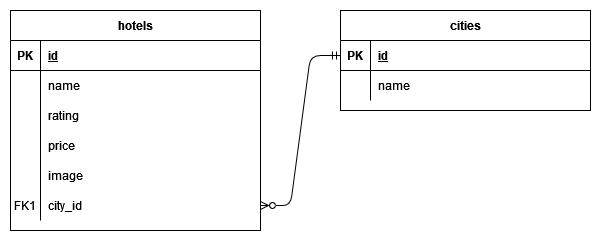

The diagram above was exported from draw.io. Its source (the exported page's mxGraphModel, read from the mxfile embedded in the PNG):
<mxGraphModel dx="270" dy="469" grid="1" gridSize="10" guides="1" tooltips="1" connect="1" arrows="1" fold="1" page="1" pageScale="1" pageWidth="850" pageHeight="1100" math="0" shadow="0" extFonts="Permanent Marker^https://fonts.googleapis.com/css?family=Permanent+Marker">
  <root>
    <mxCell id="0" />
    <mxCell id="1" parent="0" />
    <mxCell id="C-vyLk0tnHw3VtMMgP7b-1" value="" style="edgeStyle=entityRelationEdgeStyle;endArrow=ERmandOne;startArrow=ERzeroToMany;endFill=0;startFill=0;entryX=0;entryY=0.5;entryDx=0;entryDy=0;exitX=1;exitY=0.5;exitDx=0;exitDy=0;" parent="1" source="C-vyLk0tnHw3VtMMgP7b-27" target="C-vyLk0tnHw3VtMMgP7b-3" edge="1">
      <mxGeometry width="100" height="100" relative="1" as="geometry">
        <mxPoint x="340" y="720" as="sourcePoint" />
        <mxPoint x="440" y="620" as="targetPoint" />
      </mxGeometry>
    </mxCell>
    <mxCell id="C-vyLk0tnHw3VtMMgP7b-2" value="cities" style="shape=table;startSize=30;container=1;collapsible=1;childLayout=tableLayout;fixedRows=1;rowLines=0;fontStyle=1;align=center;resizeLast=1;" parent="1" vertex="1">
      <mxGeometry x="450" y="120" width="250" height="100" as="geometry" />
    </mxCell>
    <mxCell id="C-vyLk0tnHw3VtMMgP7b-3" value="" style="shape=partialRectangle;collapsible=0;dropTarget=0;pointerEvents=0;fillColor=none;points=[[0,0.5],[1,0.5]];portConstraint=eastwest;top=0;left=0;right=0;bottom=1;" parent="C-vyLk0tnHw3VtMMgP7b-2" vertex="1">
      <mxGeometry y="30" width="250" height="30" as="geometry" />
    </mxCell>
    <mxCell id="C-vyLk0tnHw3VtMMgP7b-4" value="PK" style="shape=partialRectangle;overflow=hidden;connectable=0;fillColor=none;top=0;left=0;bottom=0;right=0;fontStyle=1;" parent="C-vyLk0tnHw3VtMMgP7b-3" vertex="1">
      <mxGeometry width="30" height="30" as="geometry">
        <mxRectangle width="30" height="30" as="alternateBounds" />
      </mxGeometry>
    </mxCell>
    <mxCell id="C-vyLk0tnHw3VtMMgP7b-5" value="id" style="shape=partialRectangle;overflow=hidden;connectable=0;fillColor=none;top=0;left=0;bottom=0;right=0;align=left;spacingLeft=6;fontStyle=5;" parent="C-vyLk0tnHw3VtMMgP7b-3" vertex="1">
      <mxGeometry x="30" width="220" height="30" as="geometry">
        <mxRectangle width="220" height="30" as="alternateBounds" />
      </mxGeometry>
    </mxCell>
    <mxCell id="C-vyLk0tnHw3VtMMgP7b-6" value="" style="shape=partialRectangle;collapsible=0;dropTarget=0;pointerEvents=0;fillColor=none;points=[[0,0.5],[1,0.5]];portConstraint=eastwest;top=0;left=0;right=0;bottom=0;" parent="C-vyLk0tnHw3VtMMgP7b-2" vertex="1">
      <mxGeometry y="60" width="250" height="30" as="geometry" />
    </mxCell>
    <mxCell id="C-vyLk0tnHw3VtMMgP7b-7" value="" style="shape=partialRectangle;overflow=hidden;connectable=0;fillColor=none;top=0;left=0;bottom=0;right=0;" parent="C-vyLk0tnHw3VtMMgP7b-6" vertex="1">
      <mxGeometry width="30" height="30" as="geometry">
        <mxRectangle width="30" height="30" as="alternateBounds" />
      </mxGeometry>
    </mxCell>
    <mxCell id="C-vyLk0tnHw3VtMMgP7b-8" value="name" style="shape=partialRectangle;overflow=hidden;connectable=0;fillColor=none;top=0;left=0;bottom=0;right=0;align=left;spacingLeft=6;" parent="C-vyLk0tnHw3VtMMgP7b-6" vertex="1">
      <mxGeometry x="30" width="220" height="30" as="geometry">
        <mxRectangle width="220" height="30" as="alternateBounds" />
      </mxGeometry>
    </mxCell>
    <mxCell id="C-vyLk0tnHw3VtMMgP7b-23" value="hotels" style="shape=table;startSize=30;container=1;collapsible=1;childLayout=tableLayout;fixedRows=1;rowLines=0;fontStyle=1;align=center;resizeLast=1;" parent="1" vertex="1">
      <mxGeometry x="120" y="120" width="250" height="220" as="geometry" />
    </mxCell>
    <mxCell id="C-vyLk0tnHw3VtMMgP7b-24" value="" style="shape=partialRectangle;collapsible=0;dropTarget=0;pointerEvents=0;fillColor=none;points=[[0,0.5],[1,0.5]];portConstraint=eastwest;top=0;left=0;right=0;bottom=1;" parent="C-vyLk0tnHw3VtMMgP7b-23" vertex="1">
      <mxGeometry y="30" width="250" height="30" as="geometry" />
    </mxCell>
    <mxCell id="C-vyLk0tnHw3VtMMgP7b-25" value="PK" style="shape=partialRectangle;overflow=hidden;connectable=0;fillColor=none;top=0;left=0;bottom=0;right=0;fontStyle=1;" parent="C-vyLk0tnHw3VtMMgP7b-24" vertex="1">
      <mxGeometry width="30" height="30" as="geometry">
        <mxRectangle width="30" height="30" as="alternateBounds" />
      </mxGeometry>
    </mxCell>
    <mxCell id="C-vyLk0tnHw3VtMMgP7b-26" value="id" style="shape=partialRectangle;overflow=hidden;connectable=0;fillColor=none;top=0;left=0;bottom=0;right=0;align=left;spacingLeft=6;fontStyle=5;" parent="C-vyLk0tnHw3VtMMgP7b-24" vertex="1">
      <mxGeometry x="30" width="220" height="30" as="geometry">
        <mxRectangle width="220" height="30" as="alternateBounds" />
      </mxGeometry>
    </mxCell>
    <mxCell id="KWK2HBabMccTMhpQGpyU-8" value="" style="shape=partialRectangle;collapsible=0;dropTarget=0;pointerEvents=0;fillColor=none;points=[[0,0.5],[1,0.5]];portConstraint=eastwest;top=0;left=0;right=0;bottom=0;" vertex="1" parent="C-vyLk0tnHw3VtMMgP7b-23">
      <mxGeometry y="60" width="250" height="30" as="geometry" />
    </mxCell>
    <mxCell id="KWK2HBabMccTMhpQGpyU-9" value="" style="shape=partialRectangle;overflow=hidden;connectable=0;fillColor=none;top=0;left=0;bottom=0;right=0;" vertex="1" parent="KWK2HBabMccTMhpQGpyU-8">
      <mxGeometry width="30" height="30" as="geometry">
        <mxRectangle width="30" height="30" as="alternateBounds" />
      </mxGeometry>
    </mxCell>
    <mxCell id="KWK2HBabMccTMhpQGpyU-10" value="name" style="shape=partialRectangle;overflow=hidden;connectable=0;fillColor=none;top=0;left=0;bottom=0;right=0;align=left;spacingLeft=6;" vertex="1" parent="KWK2HBabMccTMhpQGpyU-8">
      <mxGeometry x="30" width="220" height="30" as="geometry">
        <mxRectangle width="220" height="30" as="alternateBounds" />
      </mxGeometry>
    </mxCell>
    <mxCell id="KWK2HBabMccTMhpQGpyU-11" value="" style="shape=partialRectangle;collapsible=0;dropTarget=0;pointerEvents=0;fillColor=none;points=[[0,0.5],[1,0.5]];portConstraint=eastwest;top=0;left=0;right=0;bottom=0;" vertex="1" parent="C-vyLk0tnHw3VtMMgP7b-23">
      <mxGeometry y="90" width="250" height="30" as="geometry" />
    </mxCell>
    <mxCell id="KWK2HBabMccTMhpQGpyU-12" value="" style="shape=partialRectangle;overflow=hidden;connectable=0;fillColor=none;top=0;left=0;bottom=0;right=0;" vertex="1" parent="KWK2HBabMccTMhpQGpyU-11">
      <mxGeometry width="30" height="30" as="geometry">
        <mxRectangle width="30" height="30" as="alternateBounds" />
      </mxGeometry>
    </mxCell>
    <mxCell id="KWK2HBabMccTMhpQGpyU-13" value="rating" style="shape=partialRectangle;overflow=hidden;connectable=0;fillColor=none;top=0;left=0;bottom=0;right=0;align=left;spacingLeft=6;" vertex="1" parent="KWK2HBabMccTMhpQGpyU-11">
      <mxGeometry x="30" width="220" height="30" as="geometry">
        <mxRectangle width="220" height="30" as="alternateBounds" />
      </mxGeometry>
    </mxCell>
    <mxCell id="KWK2HBabMccTMhpQGpyU-27" value="" style="shape=partialRectangle;collapsible=0;dropTarget=0;pointerEvents=0;fillColor=none;points=[[0,0.5],[1,0.5]];portConstraint=eastwest;top=0;left=0;right=0;bottom=0;" vertex="1" parent="C-vyLk0tnHw3VtMMgP7b-23">
      <mxGeometry y="120" width="250" height="30" as="geometry" />
    </mxCell>
    <mxCell id="KWK2HBabMccTMhpQGpyU-28" value="" style="shape=partialRectangle;overflow=hidden;connectable=0;fillColor=none;top=0;left=0;bottom=0;right=0;" vertex="1" parent="KWK2HBabMccTMhpQGpyU-27">
      <mxGeometry width="30" height="30" as="geometry">
        <mxRectangle width="30" height="30" as="alternateBounds" />
      </mxGeometry>
    </mxCell>
    <mxCell id="KWK2HBabMccTMhpQGpyU-29" value="price" style="shape=partialRectangle;overflow=hidden;connectable=0;fillColor=none;top=0;left=0;bottom=0;right=0;align=left;spacingLeft=6;" vertex="1" parent="KWK2HBabMccTMhpQGpyU-27">
      <mxGeometry x="30" width="220" height="30" as="geometry">
        <mxRectangle width="220" height="30" as="alternateBounds" />
      </mxGeometry>
    </mxCell>
    <mxCell id="KWK2HBabMccTMhpQGpyU-30" value="" style="shape=partialRectangle;collapsible=0;dropTarget=0;pointerEvents=0;fillColor=none;points=[[0,0.5],[1,0.5]];portConstraint=eastwest;top=0;left=0;right=0;bottom=0;" vertex="1" parent="C-vyLk0tnHw3VtMMgP7b-23">
      <mxGeometry y="150" width="250" height="30" as="geometry" />
    </mxCell>
    <mxCell id="KWK2HBabMccTMhpQGpyU-31" value="" style="shape=partialRectangle;overflow=hidden;connectable=0;fillColor=none;top=0;left=0;bottom=0;right=0;" vertex="1" parent="KWK2HBabMccTMhpQGpyU-30">
      <mxGeometry width="30" height="30" as="geometry">
        <mxRectangle width="30" height="30" as="alternateBounds" />
      </mxGeometry>
    </mxCell>
    <mxCell id="KWK2HBabMccTMhpQGpyU-32" value="image" style="shape=partialRectangle;overflow=hidden;connectable=0;fillColor=none;top=0;left=0;bottom=0;right=0;align=left;spacingLeft=6;" vertex="1" parent="KWK2HBabMccTMhpQGpyU-30">
      <mxGeometry x="30" width="220" height="30" as="geometry">
        <mxRectangle width="220" height="30" as="alternateBounds" />
      </mxGeometry>
    </mxCell>
    <mxCell id="C-vyLk0tnHw3VtMMgP7b-27" value="" style="shape=partialRectangle;collapsible=0;dropTarget=0;pointerEvents=0;fillColor=none;points=[[0,0.5],[1,0.5]];portConstraint=eastwest;top=0;left=0;right=0;bottom=0;" parent="C-vyLk0tnHw3VtMMgP7b-23" vertex="1">
      <mxGeometry y="180" width="250" height="30" as="geometry" />
    </mxCell>
    <mxCell id="C-vyLk0tnHw3VtMMgP7b-28" value="FK1" style="shape=partialRectangle;overflow=hidden;connectable=0;fillColor=none;top=0;left=0;bottom=0;right=0;" parent="C-vyLk0tnHw3VtMMgP7b-27" vertex="1">
      <mxGeometry width="30" height="30" as="geometry">
        <mxRectangle width="30" height="30" as="alternateBounds" />
      </mxGeometry>
    </mxCell>
    <mxCell id="C-vyLk0tnHw3VtMMgP7b-29" value="city_id" style="shape=partialRectangle;overflow=hidden;connectable=0;fillColor=none;top=0;left=0;bottom=0;right=0;align=left;spacingLeft=6;" parent="C-vyLk0tnHw3VtMMgP7b-27" vertex="1">
      <mxGeometry x="30" width="220" height="30" as="geometry">
        <mxRectangle width="220" height="30" as="alternateBounds" />
      </mxGeometry>
    </mxCell>
  </root>
</mxGraphModel>